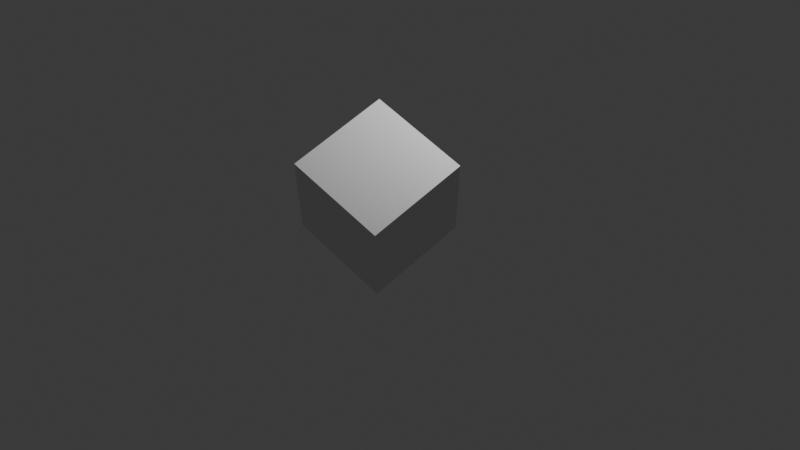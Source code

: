 # Source: Snorlax.blend  (saved by Blender 5.2.45; exported with 4.5.12 LTS)
import bpy
from mathutils import Matrix  # noqa: F401  (used for matrix-valued properties, if any)

bpy.ops.wm.read_factory_settings(use_empty=True)
scene = bpy.context.scene
scene.name = 'Scene'

# ---- collections
col_collection = bpy.data.collections.new('Collection'); scene.collection.children.link(col_collection)

# ---- materials (node trees are filled in below, after node groups)
mat_material = bpy.data.materials.new('Material')
mat_material.alpha_threshold = 0.0
mat_material.use_backface_culling_lightprobe_volume = False
mat_material.roughness = 0.5
mat_material.line_color = (0.0, 0.0, 0.0, 1.0)
mat_mat_piel_principal = bpy.data.materials.new('Mat_Piel_Principal')
mat_mat_piel_principal.diffuse_color = (0.01, 0.044, 0.071, 1.0)
mat_mat_crema = bpy.data.materials.new('Mat_Crema')
mat_mat_crema.diffuse_color = (0.81, 0.69, 0.44, 1.0)
mat_mat_garras_dientes = bpy.data.materials.new('Mat_Garras_Dientes')
mat_mat_garras_dientes.diffuse_color = (0.97, 0.95, 0.91, 1.0)

# ---- material node trees
mat_material.use_nodes = True; mat_material.node_tree.nodes.clear()
_N = mat_material.node_tree.nodes; _L = mat_material.node_tree.links
n0 = _N.new('ShaderNodeOutputMaterial'); n0.name = 'Material Output'; n0.location = (200, 100)
n1 = _N.new('ShaderNodeBsdfPrincipled'); n1.name = 'Principled BSDF'; n1.location = (-200, 100)
n1.inputs[10].default_value = 0.005
_L.new(n1.outputs[0], n0.inputs[0])
n0.is_active_output = True
mat_mat_piel_principal.use_nodes = True; mat_mat_piel_principal.node_tree.nodes.clear()
_N = mat_mat_piel_principal.node_tree.nodes; _L = mat_mat_piel_principal.node_tree.links
n0 = _N.new('ShaderNodeBsdfPrincipled'); n0.name = 'Principled BSDF'; n0.location = (-200, 100)
n0.inputs[0].default_value = (0.01, 0.044, 0.071, 1.0)
n0.inputs[2].default_value = 0.7
n0.inputs[10].default_value = 0.005
n1 = _N.new('ShaderNodeOutputMaterial'); n1.name = 'Material Output'; n1.location = (200, 100)
_L.new(n0.outputs[0], n1.inputs[0])
n1.is_active_output = True
mat_mat_crema.use_nodes = True; mat_mat_crema.node_tree.nodes.clear()
_N = mat_mat_crema.node_tree.nodes; _L = mat_mat_crema.node_tree.links
n0 = _N.new('ShaderNodeBsdfPrincipled'); n0.name = 'Principled BSDF'; n0.location = (-200, 100)
n0.inputs[0].default_value = (0.81, 0.69, 0.44, 1.0)
n0.inputs[2].default_value = 0.6
n0.inputs[10].default_value = 0.005
n1 = _N.new('ShaderNodeOutputMaterial'); n1.name = 'Material Output'; n1.location = (200, 100)
_L.new(n0.outputs[0], n1.inputs[0])
n1.is_active_output = True
mat_mat_garras_dientes.use_nodes = True; mat_mat_garras_dientes.node_tree.nodes.clear()
_N = mat_mat_garras_dientes.node_tree.nodes; _L = mat_mat_garras_dientes.node_tree.links
n0 = _N.new('ShaderNodeBsdfPrincipled'); n0.name = 'Principled BSDF'; n0.location = (-200, 100)
n0.inputs[0].default_value = (0.97, 0.95, 0.91, 1.0)
n0.inputs[2].default_value = 0.35
n0.inputs[10].default_value = 0.005
n1 = _N.new('ShaderNodeOutputMaterial'); n1.name = 'Material Output'; n1.location = (200, 100)
_L.new(n0.outputs[0], n1.inputs[0])
n1.is_active_output = True

# ---- world
world_world = bpy.data.worlds.new('World'); scene.world = world_world
world_world.use_nodes = True; world_world.node_tree.nodes.clear()
_N = world_world.node_tree.nodes; _L = world_world.node_tree.links
n0 = _N.new('ShaderNodeOutputWorld'); n0.name = 'World Output'; n0.location = (200, 100)
n1 = _N.new('ShaderNodeBackground'); n1.name = 'Background'; n1.location = (-200, 100)
n1.inputs[0].default_value = (0.05088, 0.05088, 0.05088, 1.0)
_L.new(n1.outputs[0], n0.inputs[0])
n0.is_active_output = True
world_world.color = (0.05088, 0.05088, 0.05088)
world_world.sun_shadow_jitter_overblur = 0.0

# ---- cameras
cam_camera = bpy.data.cameras.new('Camera')
cam_camera.clip_end = 100.0
cam_camera.lens = 51.88
cam_camera.ortho_scale = 7.314

# ---- lights
light_light = bpy.data.lights.new('Light', 'POINT')
light_light.energy = 1000.0
light_light.shadow_soft_size = 0.2205

# ---- meshes
me_cube = bpy.data.meshes.new('Cube')
me_cube.from_pydata([(1.05, 1.05, 2.1), (1.05, 1.05, 0.0), (1.05, -1.05, 2.1), (1.05, -1.05, 0.0), (-1.05, 1.05, 2.1), (-1.05, 1.05, 0.0), (-1.05, -1.05, 2.1), (-1.05, -1.05, 0.0)], [], [(0, 4, 6, 2), (3, 2, 6, 7), (7, 6, 4, 5), (5, 1, 3, 7), (1, 0, 2, 3), (5, 4, 0, 1)])
_uv = me_cube.uv_layers.new(name='UVMap')
_uv.uv.foreach_set('vector', [0.625, 0.5, 0.875, 0.5, 0.875, 0.75, 0.625, 0.75, 0.375, 0.75, 0.625, 0.75, 0.625, 1.0, 0.375, 1.0, 0.375, 0.0, 0.625, 0.0, 0.625, 0.25, 0.375, 0.25, 0.125, 0.5, 0.375, 0.5, 0.375, 0.75, 0.125, 0.75, 0.375, 0.5, 0.625, 0.5, 0.625, 0.75, 0.375, 0.75, 0.375, 0.25, 0.625, 0.25, 0.625, 0.5, 0.375, 0.5])
me_cube.materials.append(mat_material)
me_cube.use_mirror_vertex_groups = False
me_cube.update()
me_snorlax_cuerpo_cabeza_mesh_002 = bpy.data.meshes.new('Snorlax_Cuerpo_Cabeza_Mesh.002')
me_snorlax_cuerpo_cabeza_mesh_002.from_pydata([(0.0, -0.35, 0.12), (0.1242, -0.3381, 0.12), (0.24, -0.3031, 0.12), (0.3394, -0.2475, 0.12), (0.4157, -0.175, 0.12), (0.4636, -0.09059, 0.12), (0.48, -2.143e-17, 0.12), (0.4636, 0.09059, 0.12), (0.4157, 0.175, 0.12), (0.3394, 0.2475, 0.12), (0.24, 0.3031, 0.12), (0.1242, 0.3381, 0.12), (0.0, 0.35, 0.12), (0.0, -0.52, 0.24), (0.1941, -0.5023, 0.24), (0.375, -0.4503, 0.24), (0.5303, -0.3677, 0.24), (0.6495, -0.26, 0.24), (0.7244, -0.1346, 0.24), (0.75, -3.062e-17, 0.24), (0.7244, 0.1294, 0.24), (0.6495, 0.25, 0.24), (0.5303, 0.3536, 0.24), (0.375, 0.433, 0.24), (0.1941, 0.483, 0.24), (0.0, 0.5, 0.24), (0.0, -0.66, 0.38), (0.2226, -0.6375, 0.38), (0.43, -0.5716, 0.38), (0.6081, -0.4667, 0.38), (0.7448, -0.33, 0.38), (0.8307, -0.1708, 0.38), (0.86, -3.919e-17, 0.38), (0.8307, 0.1656, 0.38), (0.7448, 0.32, 0.38), (0.6081, 0.4525, 0.38), (0.43, 0.5543, 0.38), (0.2226, 0.6182, 0.38), (0.0, 0.64, 0.38), (0.0, -0.73, 0.55), (0.2329, -0.7051, 0.55), (0.45, -0.6322, 0.55), (0.6364, -0.5162, 0.55), (0.7794, -0.365, 0.55), (0.8693, -0.1889, 0.55), (0.9, -4.347e-17, 0.55), (0.8693, 0.1838, 0.55), (0.7794, 0.355, 0.55), (0.6364, 0.502, 0.55), (0.45, 0.6149, 0.55), (0.2329, 0.6858, 0.55), (0.0, 0.71, 0.55), (0.0, -0.75, 0.72), (0.2303, -0.7244, 0.72), (0.445, -0.6495, 0.72), (0.6293, -0.5303, 0.72), (0.7708, -0.375, 0.72), (0.8597, -0.1941, 0.72), (0.89, -4.47e-17, 0.72), (0.8597, 0.1889, 0.72), (0.7708, 0.365, 0.72), (0.6293, 0.5162, 0.72), (0.445, 0.6322, 0.72), (0.2303, 0.7051, 0.72), (0.0, 0.73, 0.72), (0.0, -0.73, 0.9), (0.2174, -0.7051, 0.9), (0.42, -0.6322, 0.9), (0.594, -0.5162, 0.9), (0.7275, -0.365, 0.9), (0.8114, -0.1889, 0.9), (0.84, -4.347e-17, 0.9), (0.8114, 0.1838, 0.9), (0.7275, 0.355, 0.9), (0.594, 0.502, 0.9), (0.42, 0.6149, 0.9), (0.2174, 0.6858, 0.9), (0.0, 0.71, 0.9), (0.0, -0.68, 1.08), (0.1993, -0.6568, 1.08), (0.385, -0.5889, 1.08), (0.5445, -0.4808, 1.08), (0.6668, -0.34, 1.08), (0.7438, -0.176, 1.08), (0.77, -3.98e-17, 1.08), (0.7438, 0.1682, 1.08), (0.6668, 0.325, 1.08), (0.5445, 0.4596, 1.08), (0.385, 0.5629, 1.08), (0.1993, 0.6279, 1.08), (0.0, 0.65, 1.08), (0.0, -0.59, 1.25), (0.176, -0.5699, 1.25), (0.34, -0.511, 1.25), (0.4808, -0.4172, 1.25), (0.5889, -0.295, 1.25), (0.6568, -0.1527, 1.25), (0.68, -3.49e-17, 1.25), (0.6568, 0.1475, 1.25), (0.5889, 0.285, 1.25), (0.4808, 0.4031, 1.25), (0.34, 0.4936, 1.25), (0.176, 0.5506, 1.25), (0.0, 0.57, 1.25), (0.0, -0.49, 1.4), (0.1501, -0.4733, 1.4), (0.29, -0.4244, 1.4), (0.4101, -0.3465, 1.4), (0.5023, -0.245, 1.4), (0.5602, -0.1268, 1.4), (0.58, -2.878e-17, 1.4), (0.5602, 0.1216, 1.4), (0.5023, 0.235, 1.4), (0.4101, 0.3323, 1.4), (0.29, 0.407, 1.4), (0.1501, 0.454, 1.4), (0.0, 0.47, 1.4), (0.0, -0.45, 1.52), (0.1346, -0.4347, 1.52), (0.26, -0.3897, 1.52), (0.3677, -0.3182, 1.52), (0.4503, -0.225, 1.52), (0.5023, -0.1165, 1.52), (0.52, -2.572e-17, 1.52), (0.5023, 0.1087, 1.52), (0.4503, 0.21, 1.52), (0.3677, 0.297, 1.52), (0.26, 0.3637, 1.52), (0.1346, 0.4057, 1.52), (0.0, 0.42, 1.52), (0.0, -0.45, 1.65), (0.1346, -0.4347, 1.65), (0.26, -0.3897, 1.65), (0.3677, -0.3182, 1.65), (0.4503, -0.225, 1.65), (0.5023, -0.1165, 1.65), (0.52, -2.511e-17, 1.65), (0.5023, 0.1061, 1.65), (0.4503, 0.205, 1.65), (0.3677, 0.2899, 1.65), (0.26, 0.3551, 1.65), (0.1346, 0.396, 1.65), (0.0, 0.41, 1.65), (0.0, -0.41, 1.76), (0.1268, -0.396, 1.76), (0.245, -0.3551, 1.76), (0.3465, -0.2899, 1.76), (0.4244, -0.205, 1.76), (0.4733, -0.1061, 1.76), (0.49, -2.388e-17, 1.76), (0.4733, 0.1009, 1.76), (0.4244, 0.195, 1.76), (0.3465, 0.2758, 1.76), (0.245, 0.3377, 1.76), (0.1268, 0.3767, 1.76), (0.0, 0.39, 1.76), (0.0, -0.33, 1.85), (0.09835, -0.3188, 1.85), (0.19, -0.2858, 1.85), (0.2687, -0.2333, 1.85), (0.3291, -0.165, 1.85), (0.3671, -0.08541, 1.85), (0.38, -1.837e-17, 1.85), (0.3671, 0.07765, 1.85), (0.3291, 0.15, 1.85), (0.2687, 0.2121, 1.85), (0.19, 0.2598, 1.85), (0.09835, 0.2898, 1.85), (0.0, 0.3, 1.85), (0.0, -0.2, 1.91), (0.05694, -0.1932, 1.91), (0.11, -0.1732, 1.91), (0.1556, -0.1414, 1.91), (0.1905, -0.1, 1.91), (0.2125, -0.05176, 1.91), (0.22, -1.102e-17, 1.91), (0.2125, 0.04659, 1.91), (0.1905, 0.09, 1.91), (0.1556, 0.1273, 1.91), (0.11, 0.1559, 1.91), (0.05694, 0.1739, 1.91), (0.0, 0.18, 1.91), (0.0, 0.0, 0.08), (0.0, 0.0, 1.93)], [], [(0, 1, 14, 13), (1, 2, 15, 14), (2, 3, 16, 15), (3, 4, 17, 16), (4, 5, 18, 17), (5, 6, 19, 18), (6, 7, 20, 19), (7, 8, 21, 20), (8, 9, 22, 21), (9, 10, 23, 22), (10, 11, 24, 23), (11, 12, 25, 24), (13, 14, 27, 26), (14, 15, 28, 27), (15, 16, 29, 28), (16, 17, 30, 29), (17, 18, 31, 30), (18, 19, 32, 31), (19, 20, 33, 32), (20, 21, 34, 33), (21, 22, 35, 34), (22, 23, 36, 35), (23, 24, 37, 36), (24, 25, 38, 37), (26, 27, 40, 39), (27, 28, 41, 40), (28, 29, 42, 41), (29, 30, 43, 42), (30, 31, 44, 43), (31, 32, 45, 44), (32, 33, 46, 45), (33, 34, 47, 46), (34, 35, 48, 47), (35, 36, 49, 48), (36, 37, 50, 49), (37, 38, 51, 50), (39, 40, 53, 52), (40, 41, 54, 53), (41, 42, 55, 54), (42, 43, 56, 55), (43, 44, 57, 56), (44, 45, 58, 57), (45, 46, 59, 58), (46, 47, 60, 59), (47, 48, 61, 60), (48, 49, 62, 61), (49, 50, 63, 62), (50, 51, 64, 63), (52, 53, 66, 65), (53, 54, 67, 66), (54, 55, 68, 67), (55, 56, 69, 68), (56, 57, 70, 69), (57, 58, 71, 70), (58, 59, 72, 71), (59, 60, 73, 72), (60, 61, 74, 73), (61, 62, 75, 74), (62, 63, 76, 75), (63, 64, 77, 76), (65, 66, 79, 78), (66, 67, 80, 79), (67, 68, 81, 80), (68, 69, 82, 81), (69, 70, 83, 82), (70, 71, 84, 83), (71, 72, 85, 84), (72, 73, 86, 85), (73, 74, 87, 86), (74, 75, 88, 87), (75, 76, 89, 88), (76, 77, 90, 89), (78, 79, 92, 91), (79, 80, 93, 92), (80, 81, 94, 93), (81, 82, 95, 94), (82, 83, 96, 95), (83, 84, 97, 96), (84, 85, 98, 97), (85, 86, 99, 98), (86, 87, 100, 99), (87, 88, 101, 100), (88, 89, 102, 101), (89, 90, 103, 102), (91, 92, 105, 104), (92, 93, 106, 105), (93, 94, 107, 106), (94, 95, 108, 107), (95, 96, 109, 108), (96, 97, 110, 109), (97, 98, 111, 110), (98, 99, 112, 111), (99, 100, 113, 112), (100, 101, 114, 113), (101, 102, 115, 114), (102, 103, 116, 115), (104, 105, 118, 117), (105, 106, 119, 118), (106, 107, 120, 119), (107, 108, 121, 120), (108, 109, 122, 121), (109, 110, 123, 122), (110, 111, 124, 123), (111, 112, 125, 124), (112, 113, 126, 125), (113, 114, 127, 126), (114, 115, 128, 127), (115, 116, 129, 128), (117, 118, 131, 130), (118, 119, 132, 131), (119, 120, 133, 132), (120, 121, 134, 133), (121, 122, 135, 134), (122, 123, 136, 135), (123, 124, 137, 136), (124, 125, 138, 137), (125, 126, 139, 138), (126, 127, 140, 139), (127, 128, 141, 140), (128, 129, 142, 141), (130, 131, 144, 143), (131, 132, 145, 144), (132, 133, 146, 145), (133, 134, 147, 146), (134, 135, 148, 147), (135, 136, 149, 148), (136, 137, 150, 149), (137, 138, 151, 150), (138, 139, 152, 151), (139, 140, 153, 152), (140, 141, 154, 153), (141, 142, 155, 154), (143, 144, 157, 156), (144, 145, 158, 157), (145, 146, 159, 158), (146, 147, 160, 159), (147, 148, 161, 160), (148, 149, 162, 161), (149, 150, 163, 162), (150, 151, 164, 163), (151, 152, 165, 164), (152, 153, 166, 165), (153, 154, 167, 166), (154, 155, 168, 167), (156, 157, 170, 169), (157, 158, 171, 170), (158, 159, 172, 171), (159, 160, 173, 172), (160, 161, 174, 173), (161, 162, 175, 174), (162, 163, 176, 175), (163, 164, 177, 176), (164, 165, 178, 177), (165, 166, 179, 178), (166, 167, 180, 179), (167, 168, 181, 180), (182, 1, 0), (182, 2, 1), (182, 3, 2), (182, 4, 3), (182, 5, 4), (182, 6, 5), (182, 7, 6), (182, 8, 7), (182, 9, 8), (182, 10, 9), (182, 11, 10), (182, 12, 11), (183, 169, 170), (183, 170, 171), (183, 171, 172), (183, 172, 173), (183, 173, 174), (183, 174, 175), (183, 175, 176), (183, 176, 177), (183, 177, 178), (183, 178, 179), (183, 179, 180), (183, 180, 181)])
me_snorlax_cuerpo_cabeza_mesh_002.polygons.foreach_set('use_smooth', [True] * 180)
me_snorlax_cuerpo_cabeza_mesh_002.materials.append(mat_mat_piel_principal)
me_snorlax_cuerpo_cabeza_mesh_002.update()
me_snorlax_orejas_mesh_002 = bpy.data.meshes.new('Snorlax_Orejas_Mesh.002')
me_snorlax_orejas_mesh_002.from_pydata([(0.37, 0.03, 2.1), (0.36, -0.01, 2.06), (0.39, 0.03, 2.06), (0.36, 0.06, 2.06), (0.33, 0.03, 2.06), (0.34, -0.06, 1.95), (0.42, 0.03, 1.93), (0.34, 0.1, 1.95), (0.24, 0.03, 1.98), (0.32, -0.12, 1.78), (0.45, 0.03, 1.74), (0.32, 0.15, 1.78), (0.16, 0.03, 1.94)], [], [(0, 1, 2), (0, 2, 3), (0, 3, 4), (0, 4, 1), (1, 5, 6, 2), (2, 6, 7, 3), (3, 7, 8, 4), (4, 8, 5, 1), (5, 9, 10, 6), (6, 10, 11, 7), (7, 11, 12, 8), (8, 12, 9, 5), (9, 12, 11, 10)])
me_snorlax_orejas_mesh_002.polygons.foreach_set('use_smooth', [True] * 13)
me_snorlax_orejas_mesh_002.materials.append(mat_mat_piel_principal)
me_snorlax_orejas_mesh_002.update()
me_snorlax_brazos_mesh_002 = bpy.data.meshes.new('Snorlax_Brazos_Mesh.002')
me_snorlax_brazos_mesh_002.from_pydata([(0.46, -0.18, 1.46), (0.3903, -0.1456, 1.38), (0.3473, -0.05562, 1.331), (0.3473, 0.05562, 1.331), (0.3903, 0.1456, 1.38), (0.46, 0.18, 1.46), (0.5297, 0.1456, 1.54), (0.5727, 0.05562, 1.589), (0.5727, -0.05562, 1.589), (0.5297, -0.1456, 1.54), (0.6273, -0.2199, 1.32), (0.5331, -0.181, 1.23), (0.472, -0.07295, 1.174), (0.4675, 0.06294, 1.174), (0.5212, 0.1748, 1.23), (0.6127, 0.2199, 1.32), (0.7069, 0.181, 1.41), (0.768, 0.07295, 1.466), (0.7725, -0.06294, 1.466), (0.7188, -0.1748, 1.41), (0.7739, -0.2396, 1.15), (0.6416, -0.1991, 1.081), (0.5545, -0.07879, 1.039), (0.546, 0.07548, 1.039), (0.6192, 0.2047, 1.081), (0.7461, 0.2596, 1.15), (0.8784, 0.2191, 1.219), (0.9655, 0.09879, 1.261), (0.974, -0.05548, 1.261), (0.9008, -0.1847, 1.219), (1.048, 0.01, 1.01), (0.9997, -0.1367, 1.013), (0.875, -0.2273, 1.003), (0.7216, -0.2273, 0.9849), (0.5982, -0.1367, 0.9644), (0.5518, 0.01, 0.9499), (0.6003, 0.1567, 0.9469), (0.725, 0.2473, 0.9565), (0.8784, 0.2473, 0.9751), (1.002, 0.1567, 0.9956), (1.035, -0.01, 0.7729), (0.9949, -0.1492, 0.8042), (0.8799, -0.2353, 0.8416), (0.7345, -0.2353, 0.8706), (0.6141, -0.1492, 0.8804), (0.5647, -0.01, 0.8671), (0.6051, 0.1292, 0.8358), (0.7201, 0.2153, 0.7984), (0.8655, 0.2153, 0.7694), (0.9859, 0.1292, 0.7596), (0.9238, -0.04, 0.6012), (0.8977, -0.1553, 0.6371), (0.8113, -0.2266, 0.6894), (0.6977, -0.2266, 0.7381), (0.6002, -0.1553, 0.7646), (0.5562, -0.04, 0.7588), (0.5823, 0.07534, 0.7229), (0.6687, 0.1466, 0.6706), (0.7823, 0.1466, 0.6219), (0.8798, 0.07534, 0.5954), (0.4224, 0.0, 1.493), (0.7168, -0.05159, 0.6259)], [], [(0, 1, 11, 10), (1, 2, 12, 11), (2, 3, 13, 12), (3, 4, 14, 13), (4, 5, 15, 14), (5, 6, 16, 15), (6, 7, 17, 16), (7, 8, 18, 17), (8, 9, 19, 18), (9, 0, 10, 19), (10, 11, 21, 20), (11, 12, 22, 21), (12, 13, 23, 22), (13, 14, 24, 23), (14, 15, 25, 24), (15, 16, 26, 25), (16, 17, 27, 26), (17, 18, 28, 27), (18, 19, 29, 28), (19, 10, 20, 29), (20, 21, 31, 30), (21, 22, 32, 31), (22, 23, 33, 32), (23, 24, 34, 33), (24, 25, 35, 34), (25, 26, 36, 35), (26, 27, 37, 36), (27, 28, 38, 37), (28, 29, 39, 38), (29, 20, 30, 39), (30, 31, 41, 40), (31, 32, 42, 41), (32, 33, 43, 42), (33, 34, 44, 43), (34, 35, 45, 44), (35, 36, 46, 45), (36, 37, 47, 46), (37, 38, 48, 47), (38, 39, 49, 48), (39, 30, 40, 49), (40, 41, 51, 50), (41, 42, 52, 51), (42, 43, 53, 52), (43, 44, 54, 53), (44, 45, 55, 54), (45, 46, 56, 55), (46, 47, 57, 56), (47, 48, 58, 57), (48, 49, 59, 58), (49, 40, 50, 59), (60, 1, 0), (60, 2, 1), (60, 3, 2), (60, 4, 3), (60, 5, 4), (60, 6, 5), (60, 7, 6), (60, 8, 7), (60, 9, 8), (60, 0, 9), (61, 50, 51), (61, 51, 52), (61, 52, 53), (61, 53, 54), (61, 54, 55), (61, 55, 56), (61, 56, 57), (61, 57, 58), (61, 58, 59), (61, 59, 50)])
me_snorlax_brazos_mesh_002.polygons.foreach_set('use_smooth', [True] * 70)
me_snorlax_brazos_mesh_002.materials.append(mat_mat_piel_principal)
me_snorlax_brazos_mesh_002.update()
me_snorlax_pies_mesh_002 = bpy.data.meshes.new('Snorlax_Pies_Mesh.002')
me_snorlax_pies_mesh_002.from_pydata([(0.87, 0.0, 0.0), (0.8452, 0.1432, 0.0), (0.7759, 0.258, 0.0), (0.6756, 0.3217, 0.0), (0.5644, 0.3217, 0.0), (0.4641, 0.258, 0.0), (0.3948, 0.1432, 0.0), (0.37, 4.041e-17, 0.0), (0.3948, -0.1432, 0.0), (0.4641, -0.258, 0.0), (0.5644, -0.3217, 0.0), (0.6756, -0.3217, 0.0), (0.7759, -0.258, 0.0), (0.8452, -0.1432, 0.0), (0.8578, 0.0, 0.04944), (0.8342, 0.1362, 0.04944), (0.7682, 0.2454, 0.04944), (0.6729, 0.306, 0.04944), (0.5671, 0.306, 0.04944), (0.4718, 0.2454, 0.04944), (0.4058, 0.1362, 0.04944), (0.3822, 3.844e-17, 0.04944), (0.4058, -0.1362, 0.04944), (0.4718, -0.2454, 0.04944), (0.5671, -0.306, 0.04944), (0.6729, -0.306, 0.04944), (0.7682, -0.2454, 0.04944), (0.8342, -0.1362, 0.04944), (0.8223, 0.0, 0.09405), (0.8022, 0.1158, 0.09405), (0.7461, 0.2087, 0.09405), (0.665, 0.2603, 0.09405), (0.575, 0.2603, 0.09405), (0.4939, 0.2087, 0.09405), (0.4378, 0.1158, 0.09405), (0.4177, 3.27e-17, 0.09405), (0.4378, -0.1158, 0.09405), (0.4939, -0.2087, 0.09405), (0.575, -0.2603, 0.09405), (0.665, -0.2603, 0.09405), (0.7461, -0.2087, 0.09405), (0.8022, -0.1158, 0.09405), (0.7669, 0.0, 0.1294), (0.7524, 0.08416, 0.1294), (0.7116, 0.1517, 0.1294), (0.6527, 0.1891, 0.1294), (0.5873, 0.1891, 0.1294), (0.5284, 0.1517, 0.1294), (0.4876, 0.08416, 0.1294), (0.4731, 2.375e-17, 0.1294), (0.4876, -0.08416, 0.1294), (0.5284, -0.1517, 0.1294), (0.5873, -0.1891, 0.1294), (0.6527, -0.1891, 0.1294), (0.7116, -0.1517, 0.1294), (0.7524, -0.08416, 0.1294), (0.6973, 0.0, 0.1522), (0.6896, 0.04425, 0.1522), (0.6682, 0.07973, 0.1522), (0.6372, 0.09942, 0.1522), (0.6028, 0.09942, 0.1522), (0.5718, 0.07973, 0.1522), (0.5504, 0.04425, 0.1522), (0.5427, 1.249e-17, 0.1522), (0.5504, -0.04425, 0.1522), (0.5718, -0.07973, 0.1522), (0.6028, -0.09942, 0.1522), (0.6372, -0.09942, 0.1522), (0.6682, -0.07973, 0.1522), (0.6896, -0.04425, 0.1522), (0.62, 0.0, 0.16), (0.62, 8.767e-18, 0.16), (0.62, 1.58e-17, 0.16), (0.62, 1.97e-17, 0.16), (0.62, 1.97e-17, 0.16), (0.62, 1.58e-17, 0.16), (0.62, 8.767e-18, 0.16), (0.62, 2.475e-33, 0.16), (0.62, -8.767e-18, 0.16), (0.62, -1.58e-17, 0.16), (0.62, -1.97e-17, 0.16), (0.62, -1.97e-17, 0.16), (0.62, -1.58e-17, 0.16), (0.62, -8.767e-18, 0.16), (0.62, 0.0, 0.16), (0.62, 0.0, 0.0)], [], [(0, 1, 15, 14), (1, 2, 16, 15), (2, 3, 17, 16), (3, 4, 18, 17), (4, 5, 19, 18), (5, 6, 20, 19), (6, 7, 21, 20), (7, 8, 22, 21), (8, 9, 23, 22), (9, 10, 24, 23), (10, 11, 25, 24), (11, 12, 26, 25), (12, 13, 27, 26), (13, 0, 14, 27), (14, 15, 29, 28), (15, 16, 30, 29), (16, 17, 31, 30), (17, 18, 32, 31), (18, 19, 33, 32), (19, 20, 34, 33), (20, 21, 35, 34), (21, 22, 36, 35), (22, 23, 37, 36), (23, 24, 38, 37), (24, 25, 39, 38), (25, 26, 40, 39), (26, 27, 41, 40), (27, 14, 28, 41), (28, 29, 43, 42), (29, 30, 44, 43), (30, 31, 45, 44), (31, 32, 46, 45), (32, 33, 47, 46), (33, 34, 48, 47), (34, 35, 49, 48), (35, 36, 50, 49), (36, 37, 51, 50), (37, 38, 52, 51), (38, 39, 53, 52), (39, 40, 54, 53), (40, 41, 55, 54), (41, 28, 42, 55), (42, 43, 57, 56), (43, 44, 58, 57), (44, 45, 59, 58), (45, 46, 60, 59), (46, 47, 61, 60), (47, 48, 62, 61), (48, 49, 63, 62), (49, 50, 64, 63), (50, 51, 65, 64), (51, 52, 66, 65), (52, 53, 67, 66), (53, 54, 68, 67), (54, 55, 69, 68), (55, 42, 56, 69), (56, 57, 71, 70), (57, 58, 72, 71), (58, 59, 73, 72), (59, 60, 74, 73), (60, 61, 75, 74), (61, 62, 76, 75), (62, 63, 77, 76), (63, 64, 78, 77), (64, 65, 79, 78), (65, 66, 80, 79), (66, 67, 81, 80), (67, 68, 82, 81), (68, 69, 83, 82), (69, 56, 70, 83), (70, 71, 84), (85, 1, 0), (71, 72, 84), (85, 2, 1), (72, 73, 84), (85, 3, 2), (73, 74, 84), (85, 4, 3), (74, 75, 84), (85, 5, 4), (75, 76, 84), (85, 6, 5), (76, 77, 84), (85, 7, 6), (77, 78, 84), (85, 8, 7), (78, 79, 84), (85, 9, 8), (79, 80, 84), (85, 10, 9), (80, 81, 84), (85, 11, 10), (81, 82, 84), (85, 12, 11), (82, 83, 84), (85, 13, 12), (83, 70, 84), (85, 0, 13)])
me_snorlax_pies_mesh_002.polygons.foreach_set('use_smooth', [True] * 98)
me_snorlax_pies_mesh_002.materials.append(mat_mat_crema)
me_snorlax_pies_mesh_002.update()
me_snorlax_garras_manos_mesh_002 = bpy.data.meshes.new('Snorlax_Garras_Manos_Mesh.002')
me_snorlax_garras_manos_mesh_002.from_pydata([(0.784, -0.04, 0.65), (0.792, -0.02918, 0.6413), (0.808, -0.02918, 0.6413), (0.816, -0.04, 0.65), (0.808, -0.05082, 0.6587), (0.792, -0.05082, 0.6587), (0.8, -0.08, 0.6), (0.8, -0.04, 0.65), (0.8457, -0.04716, 0.66), (0.8482, -0.03434, 0.6508), (0.8625, -0.02718, 0.6508), (0.8743, -0.03284, 0.66), (0.8718, -0.04566, 0.6692), (0.8575, -0.05282, 0.6692), (0.88, -0.08, 0.61), (0.86, -0.04, 0.66), (0.9072, -0.0396, 0.68), (0.9077, -0.02696, 0.6702), (0.9205, -0.01736, 0.6702), (0.9328, -0.0204, 0.68), (0.9323, -0.03304, 0.6898), (0.9195, -0.04264, 0.6898), (0.95, -0.07, 0.63), (0.92, -0.03, 0.68), (0.9704, -0.0328, 0.7), (0.9683, -0.02121, 0.6892), (0.9779, -0.008406, 0.6892), (0.9896, -0.0072, 0.7), (0.9917, -0.01879, 0.7108), (0.9821, -0.03159, 0.7108), (1.02, -0.05, 0.66), (0.98, -0.02, 0.7), (1.013, -0.02431, 0.73), (1.01, -0.0137, 0.7185), (1.017, 0.0006076, 0.7185), (1.027, 0.004311, 0.73), (1.03, -0.006297, 0.7415), (1.023, -0.02061, 0.7415), (1.06, -0.03, 0.7), (1.02, -0.01, 0.73)], [], [(0, 1, 6), (7, 1, 0), (1, 2, 6), (7, 2, 1), (2, 3, 6), (7, 3, 2), (3, 4, 6), (7, 4, 3), (4, 5, 6), (7, 5, 4), (5, 0, 6), (7, 0, 5), (8, 9, 14), (15, 9, 8), (9, 10, 14), (15, 10, 9), (10, 11, 14), (15, 11, 10), (11, 12, 14), (15, 12, 11), (12, 13, 14), (15, 13, 12), (13, 8, 14), (15, 8, 13), (16, 17, 22), (23, 17, 16), (17, 18, 22), (23, 18, 17), (18, 19, 22), (23, 19, 18), (19, 20, 22), (23, 20, 19), (20, 21, 22), (23, 21, 20), (21, 16, 22), (23, 16, 21), (24, 25, 30), (31, 25, 24), (25, 26, 30), (31, 26, 25), (26, 27, 30), (31, 27, 26), (27, 28, 30), (31, 28, 27), (28, 29, 30), (31, 29, 28), (29, 24, 30), (31, 24, 29), (32, 33, 38), (39, 33, 32), (33, 34, 38), (39, 34, 33), (34, 35, 38), (39, 35, 34), (35, 36, 38), (39, 36, 35), (36, 37, 38), (39, 37, 36), (37, 32, 38), (39, 32, 37)])
me_snorlax_garras_manos_mesh_002.materials.append(mat_mat_garras_dientes)
me_snorlax_garras_manos_mesh_002.update()
me_snorlax_garras_pies_mesh_002 = bpy.data.meshes.new('Snorlax_Garras_Pies_Mesh.002')
me_snorlax_garras_pies_mesh_002.from_pydata([(0.4762, -0.317, 0.04), (0.4887, -0.3135, 0.01983), (0.5125, -0.3165, 0.01983), (0.5238, -0.323, 0.04), (0.5113, -0.3265, 0.06017), (0.4875, -0.3235, 0.06017), (0.49, -0.4, 0.02), (0.5, -0.32, 0.04), (0.615, -0.34, 0.04), (0.6275, -0.3347, 0.019), (0.6525, -0.3347, 0.019), (0.665, -0.34, 0.04), (0.6525, -0.3453, 0.061), (0.6275, -0.3453, 0.061), (0.64, -0.42, 0.02), (0.64, -0.34, 0.04), (0.7562, -0.323, 0.04), (0.7675, -0.3165, 0.01983), (0.7913, -0.3135, 0.01983), (0.8038, -0.317, 0.04), (0.7925, -0.3235, 0.06017), (0.7687, -0.3265, 0.06017), (0.79, -0.4, 0.02), (0.78, -0.32, 0.04)], [], [(0, 1, 6), (7, 1, 0), (1, 2, 6), (7, 2, 1), (2, 3, 6), (7, 3, 2), (3, 4, 6), (7, 4, 3), (4, 5, 6), (7, 5, 4), (5, 0, 6), (7, 0, 5), (8, 9, 14), (15, 9, 8), (9, 10, 14), (15, 10, 9), (10, 11, 14), (15, 11, 10), (11, 12, 14), (15, 12, 11), (12, 13, 14), (15, 13, 12), (13, 8, 14), (15, 8, 13), (16, 17, 22), (23, 17, 16), (17, 18, 22), (23, 18, 17), (18, 19, 22), (23, 19, 18), (19, 20, 22), (23, 20, 19), (20, 21, 22), (23, 21, 20), (21, 16, 22), (23, 16, 21)])
me_snorlax_garras_pies_mesh_002.materials.append(mat_mat_garras_dientes)
me_snorlax_garras_pies_mesh_002.update()
me_snorlax_colmillos_mesh_002 = bpy.data.meshes.new('Snorlax_Colmillos_Mesh.002')
me_snorlax_colmillos_mesh_002.from_pydata([(0.112, -0.43, 1.67), (0.121, -0.4454, 1.668), (0.139, -0.4454, 1.668), (0.148, -0.43, 1.67), (0.139, -0.4146, 1.672), (0.121, -0.4146, 1.672), (0.13, -0.44, 1.74), (0.13, -0.43, 1.67)], [], [(0, 1, 6), (7, 1, 0), (1, 2, 6), (7, 2, 1), (2, 3, 6), (7, 3, 2), (3, 4, 6), (7, 4, 3), (4, 5, 6), (7, 5, 4), (5, 0, 6), (7, 0, 5)])
me_snorlax_colmillos_mesh_002.materials.append(mat_mat_garras_dientes)
me_snorlax_colmillos_mesh_002.update()

# ---- objects
ob_cubo = bpy.data.objects.new('Cubo', me_cube)
ob_light = bpy.data.objects.new('Light', light_light)
ob_camera = bpy.data.objects.new('Camera', cam_camera)
ob_ref_front = bpy.data.objects.new('Ref_Front', None)
ob_ref_side = bpy.data.objects.new('Ref_Side', None)
ob_snorlax_cuerpo_cabeza = bpy.data.objects.new('Snorlax_Cuerpo_Cabeza', me_snorlax_cuerpo_cabeza_mesh_002)
ob_snorlax_orejas = bpy.data.objects.new('Snorlax_Orejas', me_snorlax_orejas_mesh_002)
ob_snorlax_brazos = bpy.data.objects.new('Snorlax_Brazos', me_snorlax_brazos_mesh_002)
ob_snorlax_pies = bpy.data.objects.new('Snorlax_Pies', me_snorlax_pies_mesh_002)
ob_snorlax_garras_manos = bpy.data.objects.new('Snorlax_Garras_Manos', me_snorlax_garras_manos_mesh_002)
ob_snorlax_garras_pies = bpy.data.objects.new('Snorlax_Garras_Pies', me_snorlax_garras_pies_mesh_002)
ob_snorlax_colmillos = bpy.data.objects.new('Snorlax_Colmillos', me_snorlax_colmillos_mesh_002)

# ---- transforms, parenting, visibility, modifiers, constraints
ob_cubo.location = (0.0, 0.0, 0.0)
ob_cubo.lock_rotations_4d = False
ob_cubo.empty_display_type = 'ARROWS'
ob_cubo.display_type = 'WIRE'
ob_cubo.show_wire = True
ob_cubo.show_all_edges = True
ob_cubo.lineart.crease_threshold = 0.0
ob_light.location = (4.076, 1.005, 5.904)
ob_light.rotation_euler = (0.6503, 0.05522, 1.866)
ob_light.lock_rotations_4d = False
ob_light.empty_display_type = 'ARROWS'
ob_light.color = (0.0, 0.0, 0.0, 0.0)
ob_light.lineart.crease_threshold = 0.0
ob_camera.location = (-7.858, -8.692, 19.11)
ob_camera.rotation_euler = (0.5508, 1.716e-07, -0.7698)
ob_camera.lock_rotations_4d = False
ob_camera.empty_display_type = 'ARROWS'
ob_camera.color = (0.0, 0.0, 0.0, 0.0)
ob_camera.display_type = 'WIRE'
ob_camera.lineart.crease_threshold = 0.0
ob_ref_front.location = (0.0, 0.0, 1.204)
ob_ref_front.rotation_euler = (1.571, 0.0, 0.0)
ob_ref_front.empty_display_type = 'IMAGE'
ob_ref_front.empty_display_size = 3.025
ob_ref_front.use_empty_image_alpha = True
ob_ref_front.color = (1.0, 1.0, 1.0, 0.7)
ob_ref_side.location = (0.0, 0.0, 1.204)
ob_ref_side.rotation_euler = (1.571, 0.0, -1.571)
ob_ref_side.empty_display_type = 'IMAGE'
ob_ref_side.empty_display_size = 3.025
ob_ref_side.use_empty_image_alpha = True
ob_ref_side.color = (1.0, 1.0, 1.0, 0.7)
ob_snorlax_cuerpo_cabeza.location = (0.0, 0.0, 0.0)
_m = ob_snorlax_cuerpo_cabeza.modifiers.new('Mirror', 'MIRROR')
_m.use_clip = True
_m = ob_snorlax_cuerpo_cabeza.modifiers.new('Subdivision', 'SUBSURF')
ob_snorlax_orejas.location = (0.0, 0.0, 0.0)
_m = ob_snorlax_orejas.modifiers.new('Mirror', 'MIRROR')
_m.use_clip = True
_m = ob_snorlax_orejas.modifiers.new('Subdivision', 'SUBSURF')
ob_snorlax_brazos.location = (0.0, 0.0, 0.0)
_m = ob_snorlax_brazos.modifiers.new('Mirror', 'MIRROR')
_m.use_clip = True
_m = ob_snorlax_brazos.modifiers.new('Subdivision', 'SUBSURF')
ob_snorlax_pies.location = (0.0, 0.0, 0.0)
_m = ob_snorlax_pies.modifiers.new('Mirror', 'MIRROR')
_m.use_clip = True
_m = ob_snorlax_pies.modifiers.new('Subdivision', 'SUBSURF')
ob_snorlax_garras_manos.location = (0.0, 0.0, 0.0)
_m = ob_snorlax_garras_manos.modifiers.new('Mirror', 'MIRROR')
_m.use_clip = True
ob_snorlax_garras_pies.location = (0.0, 0.0, 0.0)
_m = ob_snorlax_garras_pies.modifiers.new('Mirror', 'MIRROR')
_m.use_clip = True
ob_snorlax_colmillos.location = (0.0, 0.0, 0.0)
_m = ob_snorlax_colmillos.modifiers.new('Mirror', 'MIRROR')
_m.use_clip = True

# ---- collection membership
col_collection.objects.link(ob_cubo)
col_collection.objects.link(ob_light)
col_collection.objects.link(ob_camera)
col_collection.objects.link(ob_ref_front)
col_collection.objects.link(ob_ref_side)
col_collection.objects.link(ob_snorlax_cuerpo_cabeza)
col_collection.objects.link(ob_snorlax_orejas)
col_collection.objects.link(ob_snorlax_brazos)
col_collection.objects.link(ob_snorlax_pies)
col_collection.objects.link(ob_snorlax_garras_manos)
col_collection.objects.link(ob_snorlax_garras_pies)
col_collection.objects.link(ob_snorlax_colmillos)

# ---- scene / render settings (as saved in the file)
scene.camera = ob_camera
scene.frame_start = 1; scene.frame_end = 250; scene.frame_set(1)
scene.render.engine = 'BLENDER_EEVEE_NEXT'
scene.render.bake_bias = 0.0
scene.render.bake_samples = 0
scene.render.compositor_device = 'GPU'
scene.eevee.use_volume_custom_range = False
scene.eevee.fast_gi_thickness_near = 0.1
scene.eevee.fast_gi_thickness_far = 0.0
scene.eevee.ray_tracing_options.screen_trace_thickness = 0.1
bpy.context.view_layer.update()
